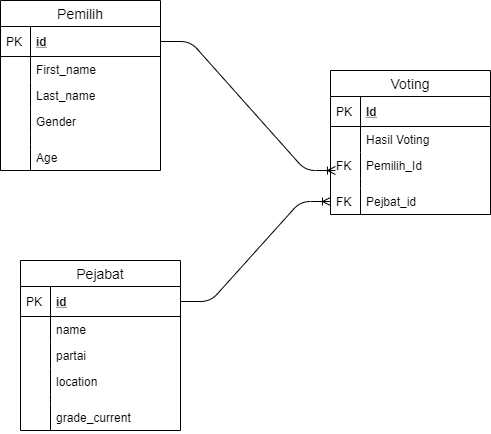

The diagram above was exported from draw.io. Its source (the exported page's mxGraphModel, read from the mxfile embedded in the PNG):
<mxGraphModel dx="1038" dy="540" grid="1" gridSize="10" guides="1" tooltips="1" connect="1" arrows="1" fold="1" page="1" pageScale="1" pageWidth="850" pageHeight="1100" math="0" shadow="0">
  <root>
    <mxCell id="0" />
    <mxCell id="1" parent="0" />
    <mxCell id="zW4QFxPBuArL2k_V0vfL-16" value="Pemilih" style="swimlane;fontStyle=0;childLayout=stackLayout;horizontal=1;startSize=26;horizontalStack=0;resizeParent=1;resizeParentMax=0;resizeLast=0;collapsible=1;marginBottom=0;align=center;fontSize=14;" vertex="1" parent="1">
      <mxGeometry x="10" y="30" width="160" height="170" as="geometry" />
    </mxCell>
    <mxCell id="zW4QFxPBuArL2k_V0vfL-17" value="id" style="shape=partialRectangle;top=0;left=0;right=0;bottom=1;align=left;verticalAlign=middle;fillColor=none;spacingLeft=34;spacingRight=4;overflow=hidden;rotatable=0;points=[[0,0.5],[1,0.5]];portConstraint=eastwest;dropTarget=0;fontStyle=5;fontSize=12;" vertex="1" parent="zW4QFxPBuArL2k_V0vfL-16">
      <mxGeometry y="26" width="160" height="30" as="geometry" />
    </mxCell>
    <mxCell id="zW4QFxPBuArL2k_V0vfL-18" value="PK" style="shape=partialRectangle;top=0;left=0;bottom=0;fillColor=none;align=left;verticalAlign=middle;spacingLeft=4;spacingRight=4;overflow=hidden;rotatable=0;points=[];portConstraint=eastwest;part=1;fontSize=12;" vertex="1" connectable="0" parent="zW4QFxPBuArL2k_V0vfL-17">
      <mxGeometry width="30" height="30" as="geometry" />
    </mxCell>
    <mxCell id="zW4QFxPBuArL2k_V0vfL-19" value="First_name" style="shape=partialRectangle;top=0;left=0;right=0;bottom=0;align=left;verticalAlign=top;fillColor=none;spacingLeft=34;spacingRight=4;overflow=hidden;rotatable=0;points=[[0,0.5],[1,0.5]];portConstraint=eastwest;dropTarget=0;fontSize=12;" vertex="1" parent="zW4QFxPBuArL2k_V0vfL-16">
      <mxGeometry y="56" width="160" height="26" as="geometry" />
    </mxCell>
    <mxCell id="zW4QFxPBuArL2k_V0vfL-20" value="" style="shape=partialRectangle;top=0;left=0;bottom=0;fillColor=none;align=left;verticalAlign=top;spacingLeft=4;spacingRight=4;overflow=hidden;rotatable=0;points=[];portConstraint=eastwest;part=1;fontSize=12;" vertex="1" connectable="0" parent="zW4QFxPBuArL2k_V0vfL-19">
      <mxGeometry width="30" height="26" as="geometry" />
    </mxCell>
    <mxCell id="zW4QFxPBuArL2k_V0vfL-21" value="Last_name" style="shape=partialRectangle;top=0;left=0;right=0;bottom=0;align=left;verticalAlign=top;fillColor=none;spacingLeft=34;spacingRight=4;overflow=hidden;rotatable=0;points=[[0,0.5],[1,0.5]];portConstraint=eastwest;dropTarget=0;fontSize=12;" vertex="1" parent="zW4QFxPBuArL2k_V0vfL-16">
      <mxGeometry y="82" width="160" height="26" as="geometry" />
    </mxCell>
    <mxCell id="zW4QFxPBuArL2k_V0vfL-22" value="" style="shape=partialRectangle;top=0;left=0;bottom=0;fillColor=none;align=left;verticalAlign=top;spacingLeft=4;spacingRight=4;overflow=hidden;rotatable=0;points=[];portConstraint=eastwest;part=1;fontSize=12;" vertex="1" connectable="0" parent="zW4QFxPBuArL2k_V0vfL-21">
      <mxGeometry width="30" height="26" as="geometry" />
    </mxCell>
    <mxCell id="zW4QFxPBuArL2k_V0vfL-23" value="Gender" style="shape=partialRectangle;top=0;left=0;right=0;bottom=0;align=left;verticalAlign=top;fillColor=none;spacingLeft=34;spacingRight=4;overflow=hidden;rotatable=0;points=[[0,0.5],[1,0.5]];portConstraint=eastwest;dropTarget=0;fontSize=12;" vertex="1" parent="zW4QFxPBuArL2k_V0vfL-16">
      <mxGeometry y="108" width="160" height="26" as="geometry" />
    </mxCell>
    <mxCell id="zW4QFxPBuArL2k_V0vfL-24" value="" style="shape=partialRectangle;top=0;left=0;bottom=0;fillColor=none;align=left;verticalAlign=top;spacingLeft=4;spacingRight=4;overflow=hidden;rotatable=0;points=[];portConstraint=eastwest;part=1;fontSize=12;" vertex="1" connectable="0" parent="zW4QFxPBuArL2k_V0vfL-23">
      <mxGeometry width="30" height="26" as="geometry" />
    </mxCell>
    <mxCell id="zW4QFxPBuArL2k_V0vfL-25" value="" style="shape=partialRectangle;top=0;left=0;right=0;bottom=0;align=left;verticalAlign=top;fillColor=none;spacingLeft=34;spacingRight=4;overflow=hidden;rotatable=0;points=[[0,0.5],[1,0.5]];portConstraint=eastwest;dropTarget=0;fontSize=12;" vertex="1" parent="zW4QFxPBuArL2k_V0vfL-16">
      <mxGeometry y="134" width="160" height="10" as="geometry" />
    </mxCell>
    <mxCell id="zW4QFxPBuArL2k_V0vfL-26" value="" style="shape=partialRectangle;top=0;left=0;bottom=0;fillColor=none;align=left;verticalAlign=top;spacingLeft=4;spacingRight=4;overflow=hidden;rotatable=0;points=[];portConstraint=eastwest;part=1;fontSize=12;" vertex="1" connectable="0" parent="zW4QFxPBuArL2k_V0vfL-25">
      <mxGeometry width="30" height="10" as="geometry" />
    </mxCell>
    <mxCell id="zW4QFxPBuArL2k_V0vfL-29" value="Age" style="shape=partialRectangle;top=0;left=0;right=0;bottom=0;align=left;verticalAlign=top;fillColor=none;spacingLeft=34;spacingRight=4;overflow=hidden;rotatable=0;points=[[0,0.5],[1,0.5]];portConstraint=eastwest;dropTarget=0;fontSize=12;" vertex="1" parent="zW4QFxPBuArL2k_V0vfL-16">
      <mxGeometry y="144" width="160" height="26" as="geometry" />
    </mxCell>
    <mxCell id="zW4QFxPBuArL2k_V0vfL-30" value="" style="shape=partialRectangle;top=0;left=0;bottom=0;fillColor=none;align=left;verticalAlign=top;spacingLeft=4;spacingRight=4;overflow=hidden;rotatable=0;points=[];portConstraint=eastwest;part=1;fontSize=12;" vertex="1" connectable="0" parent="zW4QFxPBuArL2k_V0vfL-29">
      <mxGeometry width="30" height="26" as="geometry" />
    </mxCell>
    <mxCell id="zW4QFxPBuArL2k_V0vfL-48" value="" style="edgeStyle=entityRelationEdgeStyle;fontSize=12;html=1;endArrow=ERoneToMany;exitX=1;exitY=0.5;exitDx=0;exitDy=0;entryX=0.031;entryY=0.692;entryDx=0;entryDy=0;entryPerimeter=0;" edge="1" parent="1" source="zW4QFxPBuArL2k_V0vfL-17" target="zW4QFxPBuArL2k_V0vfL-36">
      <mxGeometry width="100" height="100" relative="1" as="geometry">
        <mxPoint x="370" y="270" as="sourcePoint" />
        <mxPoint x="340" y="210" as="targetPoint" />
      </mxGeometry>
    </mxCell>
    <mxCell id="zW4QFxPBuArL2k_V0vfL-31" value="Voting" style="swimlane;fontStyle=0;childLayout=stackLayout;horizontal=1;startSize=26;horizontalStack=0;resizeParent=1;resizeParentMax=0;resizeLast=0;collapsible=1;marginBottom=0;align=center;fontSize=14;" vertex="1" parent="1">
      <mxGeometry x="340" y="100" width="160" height="144" as="geometry" />
    </mxCell>
    <mxCell id="zW4QFxPBuArL2k_V0vfL-32" value="Id" style="shape=partialRectangle;top=0;left=0;right=0;bottom=1;align=left;verticalAlign=middle;fillColor=none;spacingLeft=34;spacingRight=4;overflow=hidden;rotatable=0;points=[[0,0.5],[1,0.5]];portConstraint=eastwest;dropTarget=0;fontStyle=5;fontSize=12;" vertex="1" parent="zW4QFxPBuArL2k_V0vfL-31">
      <mxGeometry y="26" width="160" height="30" as="geometry" />
    </mxCell>
    <mxCell id="zW4QFxPBuArL2k_V0vfL-33" value="PK" style="shape=partialRectangle;top=0;left=0;bottom=0;fillColor=none;align=left;verticalAlign=middle;spacingLeft=4;spacingRight=4;overflow=hidden;rotatable=0;points=[];portConstraint=eastwest;part=1;fontSize=12;" vertex="1" connectable="0" parent="zW4QFxPBuArL2k_V0vfL-32">
      <mxGeometry width="30" height="30" as="geometry" />
    </mxCell>
    <mxCell id="zW4QFxPBuArL2k_V0vfL-34" value="Hasil Voting" style="shape=partialRectangle;top=0;left=0;right=0;bottom=0;align=left;verticalAlign=top;fillColor=none;spacingLeft=34;spacingRight=4;overflow=hidden;rotatable=0;points=[[0,0.5],[1,0.5]];portConstraint=eastwest;dropTarget=0;fontSize=12;" vertex="1" parent="zW4QFxPBuArL2k_V0vfL-31">
      <mxGeometry y="56" width="160" height="26" as="geometry" />
    </mxCell>
    <mxCell id="zW4QFxPBuArL2k_V0vfL-35" value="" style="shape=partialRectangle;top=0;left=0;bottom=0;fillColor=none;align=left;verticalAlign=top;spacingLeft=4;spacingRight=4;overflow=hidden;rotatable=0;points=[];portConstraint=eastwest;part=1;fontSize=12;" vertex="1" connectable="0" parent="zW4QFxPBuArL2k_V0vfL-34">
      <mxGeometry width="30" height="26" as="geometry" />
    </mxCell>
    <mxCell id="zW4QFxPBuArL2k_V0vfL-36" value="Pemilih_Id" style="shape=partialRectangle;top=0;left=0;right=0;bottom=0;align=left;verticalAlign=top;fillColor=none;spacingLeft=34;spacingRight=4;overflow=hidden;rotatable=0;points=[[0,0.5],[1,0.5]];portConstraint=eastwest;dropTarget=0;fontSize=12;" vertex="1" parent="zW4QFxPBuArL2k_V0vfL-31">
      <mxGeometry y="82" width="160" height="26" as="geometry" />
    </mxCell>
    <mxCell id="zW4QFxPBuArL2k_V0vfL-37" value="FK" style="shape=partialRectangle;top=0;left=0;bottom=0;fillColor=none;align=left;verticalAlign=top;spacingLeft=4;spacingRight=4;overflow=hidden;rotatable=0;points=[];portConstraint=eastwest;part=1;fontSize=12;" vertex="1" connectable="0" parent="zW4QFxPBuArL2k_V0vfL-36">
      <mxGeometry width="30" height="26" as="geometry" />
    </mxCell>
    <mxCell id="zW4QFxPBuArL2k_V0vfL-40" value="" style="shape=partialRectangle;top=0;left=0;right=0;bottom=0;align=left;verticalAlign=top;fillColor=none;spacingLeft=34;spacingRight=4;overflow=hidden;rotatable=0;points=[[0,0.5],[1,0.5]];portConstraint=eastwest;dropTarget=0;fontSize=12;" vertex="1" parent="zW4QFxPBuArL2k_V0vfL-31">
      <mxGeometry y="108" width="160" height="10" as="geometry" />
    </mxCell>
    <mxCell id="zW4QFxPBuArL2k_V0vfL-41" value="" style="shape=partialRectangle;top=0;left=0;bottom=0;fillColor=none;align=left;verticalAlign=top;spacingLeft=4;spacingRight=4;overflow=hidden;rotatable=0;points=[];portConstraint=eastwest;part=1;fontSize=12;" vertex="1" connectable="0" parent="zW4QFxPBuArL2k_V0vfL-40">
      <mxGeometry width="30" height="10" as="geometry" />
    </mxCell>
    <mxCell id="zW4QFxPBuArL2k_V0vfL-50" value="Pejbat_id" style="shape=partialRectangle;top=0;left=0;right=0;bottom=0;align=left;verticalAlign=top;fillColor=none;spacingLeft=34;spacingRight=4;overflow=hidden;rotatable=0;points=[[0,0.5],[1,0.5]];portConstraint=eastwest;dropTarget=0;fontSize=12;" vertex="1" parent="zW4QFxPBuArL2k_V0vfL-31">
      <mxGeometry y="118" width="160" height="26" as="geometry" />
    </mxCell>
    <mxCell id="zW4QFxPBuArL2k_V0vfL-51" value="FK" style="shape=partialRectangle;top=0;left=0;bottom=0;fillColor=none;align=left;verticalAlign=top;spacingLeft=4;spacingRight=4;overflow=hidden;rotatable=0;points=[];portConstraint=eastwest;part=1;fontSize=12;" vertex="1" connectable="0" parent="zW4QFxPBuArL2k_V0vfL-50">
      <mxGeometry width="30" height="26" as="geometry" />
    </mxCell>
    <mxCell id="zW4QFxPBuArL2k_V0vfL-1" value="Pejabat" style="swimlane;fontStyle=0;childLayout=stackLayout;horizontal=1;startSize=26;horizontalStack=0;resizeParent=1;resizeParentMax=0;resizeLast=0;collapsible=1;marginBottom=0;align=center;fontSize=14;" vertex="1" parent="1">
      <mxGeometry x="30" y="290" width="160" height="170" as="geometry" />
    </mxCell>
    <mxCell id="zW4QFxPBuArL2k_V0vfL-2" value="id" style="shape=partialRectangle;top=0;left=0;right=0;bottom=1;align=left;verticalAlign=middle;fillColor=none;spacingLeft=34;spacingRight=4;overflow=hidden;rotatable=0;points=[[0,0.5],[1,0.5]];portConstraint=eastwest;dropTarget=0;fontStyle=5;fontSize=12;" vertex="1" parent="zW4QFxPBuArL2k_V0vfL-1">
      <mxGeometry y="26" width="160" height="30" as="geometry" />
    </mxCell>
    <mxCell id="zW4QFxPBuArL2k_V0vfL-3" value="PK" style="shape=partialRectangle;top=0;left=0;bottom=0;fillColor=none;align=left;verticalAlign=middle;spacingLeft=4;spacingRight=4;overflow=hidden;rotatable=0;points=[];portConstraint=eastwest;part=1;fontSize=12;" vertex="1" connectable="0" parent="zW4QFxPBuArL2k_V0vfL-2">
      <mxGeometry width="30" height="30" as="geometry" />
    </mxCell>
    <mxCell id="zW4QFxPBuArL2k_V0vfL-4" value="name" style="shape=partialRectangle;top=0;left=0;right=0;bottom=0;align=left;verticalAlign=top;fillColor=none;spacingLeft=34;spacingRight=4;overflow=hidden;rotatable=0;points=[[0,0.5],[1,0.5]];portConstraint=eastwest;dropTarget=0;fontSize=12;" vertex="1" parent="zW4QFxPBuArL2k_V0vfL-1">
      <mxGeometry y="56" width="160" height="26" as="geometry" />
    </mxCell>
    <mxCell id="zW4QFxPBuArL2k_V0vfL-5" value="" style="shape=partialRectangle;top=0;left=0;bottom=0;fillColor=none;align=left;verticalAlign=top;spacingLeft=4;spacingRight=4;overflow=hidden;rotatable=0;points=[];portConstraint=eastwest;part=1;fontSize=12;" vertex="1" connectable="0" parent="zW4QFxPBuArL2k_V0vfL-4">
      <mxGeometry width="30" height="26" as="geometry" />
    </mxCell>
    <mxCell id="zW4QFxPBuArL2k_V0vfL-6" value="partai" style="shape=partialRectangle;top=0;left=0;right=0;bottom=0;align=left;verticalAlign=top;fillColor=none;spacingLeft=34;spacingRight=4;overflow=hidden;rotatable=0;points=[[0,0.5],[1,0.5]];portConstraint=eastwest;dropTarget=0;fontSize=12;" vertex="1" parent="zW4QFxPBuArL2k_V0vfL-1">
      <mxGeometry y="82" width="160" height="26" as="geometry" />
    </mxCell>
    <mxCell id="zW4QFxPBuArL2k_V0vfL-7" value="" style="shape=partialRectangle;top=0;left=0;bottom=0;fillColor=none;align=left;verticalAlign=top;spacingLeft=4;spacingRight=4;overflow=hidden;rotatable=0;points=[];portConstraint=eastwest;part=1;fontSize=12;" vertex="1" connectable="0" parent="zW4QFxPBuArL2k_V0vfL-6">
      <mxGeometry width="30" height="26" as="geometry" />
    </mxCell>
    <mxCell id="zW4QFxPBuArL2k_V0vfL-8" value="location" style="shape=partialRectangle;top=0;left=0;right=0;bottom=0;align=left;verticalAlign=top;fillColor=none;spacingLeft=34;spacingRight=4;overflow=hidden;rotatable=0;points=[[0,0.5],[1,0.5]];portConstraint=eastwest;dropTarget=0;fontSize=12;" vertex="1" parent="zW4QFxPBuArL2k_V0vfL-1">
      <mxGeometry y="108" width="160" height="26" as="geometry" />
    </mxCell>
    <mxCell id="zW4QFxPBuArL2k_V0vfL-9" value="" style="shape=partialRectangle;top=0;left=0;bottom=0;fillColor=none;align=left;verticalAlign=top;spacingLeft=4;spacingRight=4;overflow=hidden;rotatable=0;points=[];portConstraint=eastwest;part=1;fontSize=12;" vertex="1" connectable="0" parent="zW4QFxPBuArL2k_V0vfL-8">
      <mxGeometry width="30" height="26" as="geometry" />
    </mxCell>
    <mxCell id="zW4QFxPBuArL2k_V0vfL-10" value="" style="shape=partialRectangle;top=0;left=0;right=0;bottom=0;align=left;verticalAlign=top;fillColor=none;spacingLeft=34;spacingRight=4;overflow=hidden;rotatable=0;points=[[0,0.5],[1,0.5]];portConstraint=eastwest;dropTarget=0;fontSize=12;" vertex="1" parent="zW4QFxPBuArL2k_V0vfL-1">
      <mxGeometry y="134" width="160" height="10" as="geometry" />
    </mxCell>
    <mxCell id="zW4QFxPBuArL2k_V0vfL-11" value="" style="shape=partialRectangle;top=0;left=0;bottom=0;fillColor=none;align=left;verticalAlign=top;spacingLeft=4;spacingRight=4;overflow=hidden;rotatable=0;points=[];portConstraint=eastwest;part=1;fontSize=12;" vertex="1" connectable="0" parent="zW4QFxPBuArL2k_V0vfL-10">
      <mxGeometry width="30" height="10" as="geometry" />
    </mxCell>
    <mxCell id="zW4QFxPBuArL2k_V0vfL-12" value="grade_current" style="shape=partialRectangle;top=0;left=0;right=0;bottom=0;align=left;verticalAlign=top;fillColor=none;spacingLeft=34;spacingRight=4;overflow=hidden;rotatable=0;points=[[0,0.5],[1,0.5]];portConstraint=eastwest;dropTarget=0;fontSize=12;" vertex="1" parent="zW4QFxPBuArL2k_V0vfL-1">
      <mxGeometry y="144" width="160" height="26" as="geometry" />
    </mxCell>
    <mxCell id="zW4QFxPBuArL2k_V0vfL-13" value="" style="shape=partialRectangle;top=0;left=0;bottom=0;fillColor=none;align=left;verticalAlign=top;spacingLeft=4;spacingRight=4;overflow=hidden;rotatable=0;points=[];portConstraint=eastwest;part=1;fontSize=12;" vertex="1" connectable="0" parent="zW4QFxPBuArL2k_V0vfL-12">
      <mxGeometry width="30" height="26" as="geometry" />
    </mxCell>
    <mxCell id="zW4QFxPBuArL2k_V0vfL-49" value="" style="edgeStyle=entityRelationEdgeStyle;fontSize=12;html=1;endArrow=ERoneToMany;exitX=1;exitY=0.5;exitDx=0;exitDy=0;entryX=0;entryY=0.5;entryDx=0;entryDy=0;" edge="1" parent="1" source="zW4QFxPBuArL2k_V0vfL-2" target="zW4QFxPBuArL2k_V0vfL-50">
      <mxGeometry width="100" height="100" relative="1" as="geometry">
        <mxPoint x="370" y="270" as="sourcePoint" />
        <mxPoint x="330" y="230" as="targetPoint" />
      </mxGeometry>
    </mxCell>
  </root>
</mxGraphModel>